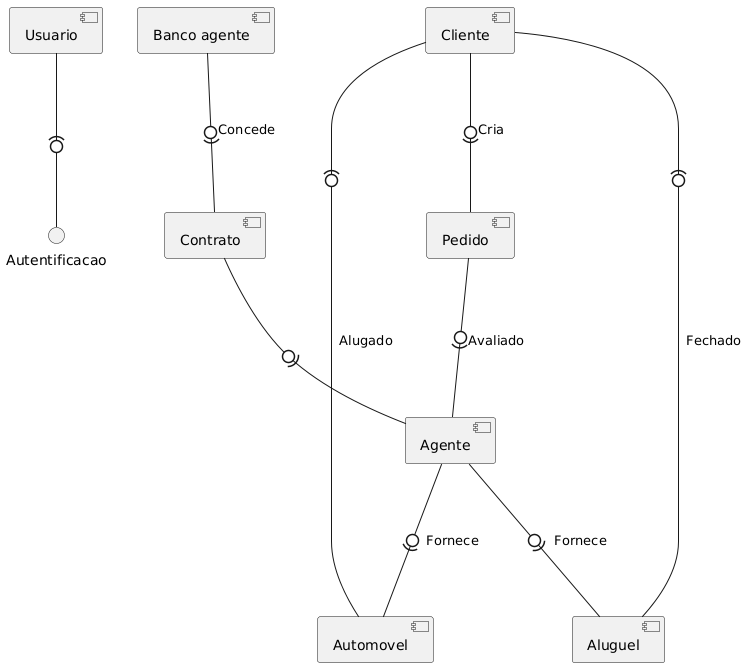

The diagram above was rendered by PlantUML. Its source (embedded in the PNG):
@startuml
skinparam componentStyle uml2

[Usuario] as Usuario
[Cliente] as Cliente
[Agente] as Agente
[Automovel] as Automovel
[Aluguel] as Aluguel
[Banco agente] as BA
[Contrato] as Contrato
[Pedido] as Pedido

() "Autentificacao" as aut

Usuario -(0-- aut

Agente --0)- Automovel: Fornece
Automovel --0)- Cliente: Alugado
Agente --0)- Aluguel: Fornece
Aluguel --0)- Cliente: Fechado

BA --0)- Contrato: Concede
Contrato --0)- Agente

Cliente --0)- Pedido: Cria
Pedido --0)- Agente: Avaliado
@enduml